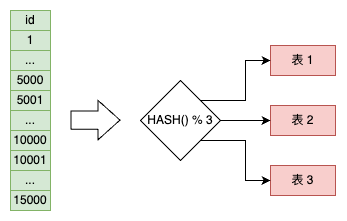

The diagram above was exported from draw.io. Its source (the exported page's mxGraphModel, read from the mxfile embedded in the PNG):
<mxGraphModel dx="445" dy="697" grid="1" gridSize="10" guides="1" tooltips="1" connect="1" arrows="1" fold="1" page="1" pageScale="1" pageWidth="850" pageHeight="1100" math="0" shadow="0">
  <root>
    <mxCell id="0" />
    <mxCell id="1" parent="0" />
    <mxCell id="2" value="id" style="rounded=0;whiteSpace=wrap;html=1;fillColor=#d5e8d4;strokeColor=#82b366;" vertex="1" parent="1">
      <mxGeometry x="80" y="1240" width="40" height="20" as="geometry" />
    </mxCell>
    <mxCell id="3" value="1" style="rounded=0;whiteSpace=wrap;html=1;fillColor=#d5e8d4;strokeColor=#82b366;" vertex="1" parent="1">
      <mxGeometry x="80" y="1260" width="40" height="20" as="geometry" />
    </mxCell>
    <mxCell id="4" value="..." style="rounded=0;whiteSpace=wrap;html=1;fillColor=#d5e8d4;strokeColor=#82b366;" vertex="1" parent="1">
      <mxGeometry x="80" y="1280" width="40" height="20" as="geometry" />
    </mxCell>
    <mxCell id="5" value="5000" style="rounded=0;whiteSpace=wrap;html=1;fillColor=#d5e8d4;strokeColor=#82b366;" vertex="1" parent="1">
      <mxGeometry x="80" y="1300" width="40" height="20" as="geometry" />
    </mxCell>
    <mxCell id="6" value="5001" style="rounded=0;whiteSpace=wrap;html=1;fillColor=#d5e8d4;strokeColor=#82b366;" vertex="1" parent="1">
      <mxGeometry x="80" y="1320" width="40" height="20" as="geometry" />
    </mxCell>
    <mxCell id="7" value="..." style="rounded=0;whiteSpace=wrap;html=1;fillColor=#d5e8d4;strokeColor=#82b366;" vertex="1" parent="1">
      <mxGeometry x="80" y="1340" width="40" height="20" as="geometry" />
    </mxCell>
    <mxCell id="8" value="10000" style="rounded=0;whiteSpace=wrap;html=1;fillColor=#d5e8d4;strokeColor=#82b366;" vertex="1" parent="1">
      <mxGeometry x="80" y="1360" width="40" height="20" as="geometry" />
    </mxCell>
    <mxCell id="9" value="10001" style="rounded=0;whiteSpace=wrap;html=1;fillColor=#d5e8d4;strokeColor=#82b366;" vertex="1" parent="1">
      <mxGeometry x="80" y="1380" width="40" height="20" as="geometry" />
    </mxCell>
    <mxCell id="10" value="..." style="rounded=0;whiteSpace=wrap;html=1;fillColor=#d5e8d4;strokeColor=#82b366;" vertex="1" parent="1">
      <mxGeometry x="80" y="1400" width="40" height="20" as="geometry" />
    </mxCell>
    <mxCell id="11" value="15000" style="rounded=0;whiteSpace=wrap;html=1;fillColor=#d5e8d4;strokeColor=#82b366;" vertex="1" parent="1">
      <mxGeometry x="80" y="1420" width="40" height="20" as="geometry" />
    </mxCell>
    <mxCell id="12" value="表 1" style="rounded=0;whiteSpace=wrap;html=1;fillColor=#f8cecc;strokeColor=#b85450;" vertex="1" parent="1">
      <mxGeometry x="340" y="1275" width="65" height="30" as="geometry" />
    </mxCell>
    <mxCell id="13" value="表 2" style="rounded=0;whiteSpace=wrap;html=1;fillColor=#f8cecc;strokeColor=#b85450;" vertex="1" parent="1">
      <mxGeometry x="340" y="1335" width="65" height="30" as="geometry" />
    </mxCell>
    <mxCell id="14" value="表 3" style="rounded=0;whiteSpace=wrap;html=1;fillColor=#f8cecc;strokeColor=#b85450;" vertex="1" parent="1">
      <mxGeometry x="340" y="1395" width="65" height="30" as="geometry" />
    </mxCell>
    <mxCell id="15" style="edgeStyle=orthogonalEdgeStyle;rounded=0;orthogonalLoop=1;jettySize=auto;html=1;exitX=1;exitY=0;exitDx=0;exitDy=0;entryX=0;entryY=0.5;entryDx=0;entryDy=0;" edge="1" source="18" target="12" parent="1">
      <mxGeometry relative="1" as="geometry" />
    </mxCell>
    <mxCell id="16" style="edgeStyle=orthogonalEdgeStyle;rounded=0;orthogonalLoop=1;jettySize=auto;html=1;exitX=1;exitY=0.5;exitDx=0;exitDy=0;entryX=0;entryY=0.5;entryDx=0;entryDy=0;" edge="1" source="18" target="13" parent="1">
      <mxGeometry relative="1" as="geometry" />
    </mxCell>
    <mxCell id="17" style="edgeStyle=orthogonalEdgeStyle;rounded=0;orthogonalLoop=1;jettySize=auto;html=1;exitX=1;exitY=1;exitDx=0;exitDy=0;entryX=0;entryY=0.5;entryDx=0;entryDy=0;" edge="1" source="18" target="14" parent="1">
      <mxGeometry relative="1" as="geometry" />
    </mxCell>
    <mxCell id="18" value="HASH() % 3" style="rhombus;whiteSpace=wrap;html=1;" vertex="1" parent="1">
      <mxGeometry x="210" y="1310" width="80" height="80" as="geometry" />
    </mxCell>
    <mxCell id="19" value="" style="shape=flexArrow;endArrow=classic;html=1;rounded=0;width=18.4;endSize=7;" edge="1" parent="1">
      <mxGeometry width="50" height="50" relative="1" as="geometry">
        <mxPoint x="140" y="1349.6" as="sourcePoint" />
        <mxPoint x="190" y="1349.6" as="targetPoint" />
      </mxGeometry>
    </mxCell>
  </root>
</mxGraphModel>